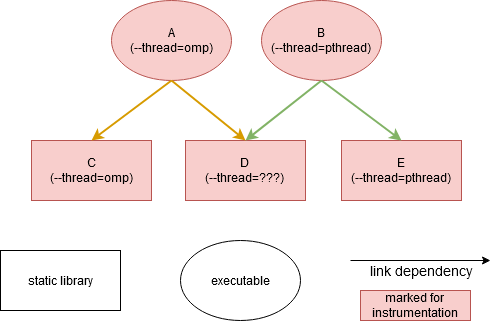

The diagram above was exported from draw.io. Its source (the exported page's mxGraphModel, read from the mxfile embedded in the PNG):
<mxGraphModel dx="1434" dy="764" grid="1" gridSize="10" guides="1" tooltips="1" connect="1" arrows="1" fold="1" page="1" pageScale="1" pageWidth="827" pageHeight="1169" math="0" shadow="0">
  <root>
    <mxCell id="0" />
    <mxCell id="1" parent="0" />
    <mxCell id="Uw2VjBm1BK4yo6swTUWD-2" value="&lt;div&gt;A&lt;/div&gt;(--thread=omp)" style="ellipse;whiteSpace=wrap;html=1;fillColor=#f8cecc;strokeColor=#b85450;" vertex="1" parent="1">
      <mxGeometry x="280" y="40" width="120" height="80" as="geometry" />
    </mxCell>
    <mxCell id="Uw2VjBm1BK4yo6swTUWD-3" value="&lt;div&gt;B&lt;/div&gt;(--thread=pthread)" style="ellipse;whiteSpace=wrap;html=1;fillColor=#f8cecc;strokeColor=#b85450;" vertex="1" parent="1">
      <mxGeometry x="430" y="40" width="120" height="80" as="geometry" />
    </mxCell>
    <mxCell id="Uw2VjBm1BK4yo6swTUWD-4" value="&lt;div&gt;D&lt;/div&gt;&lt;div&gt;(--thread=???)&lt;br&gt;&lt;/div&gt;" style="rounded=0;whiteSpace=wrap;html=1;fillColor=#f8cecc;strokeColor=#b85450;" vertex="1" parent="1">
      <mxGeometry x="354" y="180" width="120" height="60" as="geometry" />
    </mxCell>
    <mxCell id="Uw2VjBm1BK4yo6swTUWD-5" value="" style="endArrow=classic;html=1;rounded=0;exitX=0.5;exitY=1;exitDx=0;exitDy=0;entryX=0.5;entryY=0;entryDx=0;entryDy=0;fillColor=#ffe6cc;strokeColor=#d79b00;strokeWidth=2;" edge="1" parent="1" source="Uw2VjBm1BK4yo6swTUWD-2" target="Uw2VjBm1BK4yo6swTUWD-4">
      <mxGeometry width="50" height="50" relative="1" as="geometry">
        <mxPoint x="380" y="250" as="sourcePoint" />
        <mxPoint x="430" y="200" as="targetPoint" />
      </mxGeometry>
    </mxCell>
    <mxCell id="Uw2VjBm1BK4yo6swTUWD-6" value="" style="endArrow=classic;html=1;rounded=0;exitX=0.5;exitY=1;exitDx=0;exitDy=0;entryX=0.5;entryY=0;entryDx=0;entryDy=0;fillColor=#d5e8d4;strokeColor=#82b366;strokeWidth=2;" edge="1" parent="1" source="Uw2VjBm1BK4yo6swTUWD-3" target="Uw2VjBm1BK4yo6swTUWD-4">
      <mxGeometry width="50" height="50" relative="1" as="geometry">
        <mxPoint x="380" y="250" as="sourcePoint" />
        <mxPoint x="430" y="200" as="targetPoint" />
      </mxGeometry>
    </mxCell>
    <mxCell id="Uw2VjBm1BK4yo6swTUWD-7" value="&lt;div&gt;C&lt;/div&gt;(--thread=omp)" style="rounded=0;whiteSpace=wrap;html=1;fillColor=#f8cecc;strokeColor=#b85450;" vertex="1" parent="1">
      <mxGeometry x="200" y="180" width="120" height="60" as="geometry" />
    </mxCell>
    <mxCell id="Uw2VjBm1BK4yo6swTUWD-8" value="&lt;div&gt;E&lt;/div&gt;(--thread=pthread)" style="rounded=0;whiteSpace=wrap;html=1;fillColor=#f8cecc;strokeColor=#b85450;" vertex="1" parent="1">
      <mxGeometry x="510" y="180" width="120" height="60" as="geometry" />
    </mxCell>
    <mxCell id="Uw2VjBm1BK4yo6swTUWD-9" value="" style="endArrow=classic;html=1;rounded=0;entryX=0.5;entryY=0;entryDx=0;entryDy=0;exitX=0.5;exitY=1;exitDx=0;exitDy=0;fillColor=#ffe6cc;strokeColor=#d79b00;strokeWidth=2;" edge="1" parent="1" source="Uw2VjBm1BK4yo6swTUWD-2" target="Uw2VjBm1BK4yo6swTUWD-7">
      <mxGeometry width="50" height="50" relative="1" as="geometry">
        <mxPoint x="380" y="170" as="sourcePoint" />
        <mxPoint x="430" y="120" as="targetPoint" />
      </mxGeometry>
    </mxCell>
    <mxCell id="Uw2VjBm1BK4yo6swTUWD-10" value="" style="endArrow=classic;html=1;rounded=0;exitX=0.5;exitY=1;exitDx=0;exitDy=0;entryX=0.5;entryY=0;entryDx=0;entryDy=0;fillColor=#d5e8d4;strokeColor=#82b366;strokeWidth=2;" edge="1" parent="1" source="Uw2VjBm1BK4yo6swTUWD-3" target="Uw2VjBm1BK4yo6swTUWD-8">
      <mxGeometry width="50" height="50" relative="1" as="geometry">
        <mxPoint x="380" y="170" as="sourcePoint" />
        <mxPoint x="430" y="120" as="targetPoint" />
      </mxGeometry>
    </mxCell>
    <mxCell id="Uw2VjBm1BK4yo6swTUWD-11" value="static library" style="rounded=0;whiteSpace=wrap;html=1;" vertex="1" parent="1">
      <mxGeometry x="169" y="290" width="120" height="60" as="geometry" />
    </mxCell>
    <mxCell id="Uw2VjBm1BK4yo6swTUWD-12" value="executable" style="ellipse;whiteSpace=wrap;html=1;" vertex="1" parent="1">
      <mxGeometry x="349" y="280" width="120" height="80" as="geometry" />
    </mxCell>
    <mxCell id="Uw2VjBm1BK4yo6swTUWD-14" value="" style="endArrow=classic;html=1;rounded=0;align=center;verticalAlign=top;" edge="1" parent="1">
      <mxGeometry width="50" height="50" relative="1" as="geometry">
        <mxPoint x="519" y="300" as="sourcePoint" />
        <mxPoint x="659" y="300" as="targetPoint" />
      </mxGeometry>
    </mxCell>
    <mxCell id="Uw2VjBm1BK4yo6swTUWD-15" value="link dependency" style="edgeLabel;html=1;align=center;verticalAlign=middle;resizable=0;points=[];fontSize=14;labelBackgroundColor=none;" vertex="1" connectable="0" parent="Uw2VjBm1BK4yo6swTUWD-14">
      <mxGeometry relative="1" as="geometry">
        <mxPoint y="9" as="offset" />
      </mxGeometry>
    </mxCell>
    <mxCell id="Uw2VjBm1BK4yo6swTUWD-16" value="&lt;div&gt;marked for&lt;/div&gt;&lt;div&gt;instrumentation&lt;br&gt;&lt;/div&gt;" style="rounded=0;whiteSpace=wrap;html=1;fillColor=#f8cecc;strokeColor=#b85450;" vertex="1" parent="1">
      <mxGeometry x="529" y="330" width="110" height="30" as="geometry" />
    </mxCell>
  </root>
</mxGraphModel>